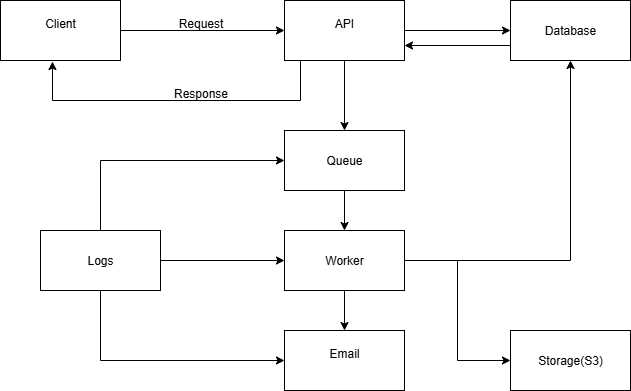

The diagram above was exported from draw.io. Its source (the exported page's mxGraphModel, read from the mxfile embedded in the PNG):
<mxGraphModel dx="1426" dy="751" grid="1" gridSize="10" guides="1" tooltips="1" connect="1" arrows="1" fold="1" page="1" pageScale="1" pageWidth="827" pageHeight="1169" math="0" shadow="0">
  <root>
    <mxCell id="0" />
    <mxCell id="1" parent="0" />
    <mxCell id="YlYao3n-7Hy6-0oHe7jl-3" style="edgeStyle=orthogonalEdgeStyle;rounded=0;orthogonalLoop=1;jettySize=auto;html=1;entryX=0;entryY=0.5;entryDx=0;entryDy=0;" edge="1" parent="1" source="YlYao3n-7Hy6-0oHe7jl-1" target="YlYao3n-7Hy6-0oHe7jl-2">
      <mxGeometry relative="1" as="geometry" />
    </mxCell>
    <mxCell id="YlYao3n-7Hy6-0oHe7jl-1" value="Client&lt;div&gt;&lt;br&gt;&lt;/div&gt;" style="rounded=0;whiteSpace=wrap;html=1;" vertex="1" parent="1">
      <mxGeometry x="70" y="90" width="120" height="60" as="geometry" />
    </mxCell>
    <mxCell id="YlYao3n-7Hy6-0oHe7jl-4" style="edgeStyle=orthogonalEdgeStyle;rounded=0;orthogonalLoop=1;jettySize=auto;html=1;entryX=0.433;entryY=1.017;entryDx=0;entryDy=0;entryPerimeter=0;" edge="1" parent="1" source="YlYao3n-7Hy6-0oHe7jl-2" target="YlYao3n-7Hy6-0oHe7jl-1">
      <mxGeometry relative="1" as="geometry">
        <mxPoint x="120" y="200" as="targetPoint" />
        <Array as="points">
          <mxPoint x="370" y="190" />
          <mxPoint x="122" y="190" />
        </Array>
      </mxGeometry>
    </mxCell>
    <mxCell id="YlYao3n-7Hy6-0oHe7jl-8" style="edgeStyle=orthogonalEdgeStyle;rounded=0;orthogonalLoop=1;jettySize=auto;html=1;exitX=1;exitY=0.5;exitDx=0;exitDy=0;entryX=0;entryY=0.5;entryDx=0;entryDy=0;" edge="1" parent="1" source="YlYao3n-7Hy6-0oHe7jl-2" target="YlYao3n-7Hy6-0oHe7jl-7">
      <mxGeometry relative="1" as="geometry" />
    </mxCell>
    <mxCell id="YlYao3n-7Hy6-0oHe7jl-11" style="edgeStyle=orthogonalEdgeStyle;rounded=0;orthogonalLoop=1;jettySize=auto;html=1;exitX=0.5;exitY=1;exitDx=0;exitDy=0;" edge="1" parent="1" source="YlYao3n-7Hy6-0oHe7jl-2" target="YlYao3n-7Hy6-0oHe7jl-10">
      <mxGeometry relative="1" as="geometry" />
    </mxCell>
    <mxCell id="YlYao3n-7Hy6-0oHe7jl-2" value="API&lt;div&gt;&lt;br&gt;&lt;/div&gt;" style="rounded=0;whiteSpace=wrap;html=1;" vertex="1" parent="1">
      <mxGeometry x="354" y="90" width="120" height="60" as="geometry" />
    </mxCell>
    <mxCell id="YlYao3n-7Hy6-0oHe7jl-5" value="Request" style="text;html=1;align=center;verticalAlign=middle;resizable=0;points=[];autosize=1;strokeColor=none;fillColor=none;" vertex="1" parent="1">
      <mxGeometry x="235" y="98" width="70" height="30" as="geometry" />
    </mxCell>
    <mxCell id="YlYao3n-7Hy6-0oHe7jl-6" value="Response" style="text;html=1;align=center;verticalAlign=middle;resizable=0;points=[];autosize=1;strokeColor=none;fillColor=none;" vertex="1" parent="1">
      <mxGeometry x="230" y="168" width="80" height="30" as="geometry" />
    </mxCell>
    <mxCell id="YlYao3n-7Hy6-0oHe7jl-9" style="edgeStyle=orthogonalEdgeStyle;rounded=0;orthogonalLoop=1;jettySize=auto;html=1;exitX=0;exitY=0.75;exitDx=0;exitDy=0;entryX=1;entryY=0.75;entryDx=0;entryDy=0;" edge="1" parent="1" source="YlYao3n-7Hy6-0oHe7jl-7" target="YlYao3n-7Hy6-0oHe7jl-2">
      <mxGeometry relative="1" as="geometry" />
    </mxCell>
    <mxCell id="YlYao3n-7Hy6-0oHe7jl-7" value="Database" style="rounded=0;whiteSpace=wrap;html=1;" vertex="1" parent="1">
      <mxGeometry x="580" y="90" width="120" height="60" as="geometry" />
    </mxCell>
    <mxCell id="YlYao3n-7Hy6-0oHe7jl-13" style="edgeStyle=orthogonalEdgeStyle;rounded=0;orthogonalLoop=1;jettySize=auto;html=1;exitX=0.5;exitY=1;exitDx=0;exitDy=0;entryX=0.5;entryY=0;entryDx=0;entryDy=0;" edge="1" parent="1" source="YlYao3n-7Hy6-0oHe7jl-10" target="YlYao3n-7Hy6-0oHe7jl-12">
      <mxGeometry relative="1" as="geometry" />
    </mxCell>
    <mxCell id="YlYao3n-7Hy6-0oHe7jl-10" value="Queue" style="rounded=0;whiteSpace=wrap;html=1;" vertex="1" parent="1">
      <mxGeometry x="354" y="220" width="120" height="60" as="geometry" />
    </mxCell>
    <mxCell id="YlYao3n-7Hy6-0oHe7jl-15" style="edgeStyle=orthogonalEdgeStyle;rounded=0;orthogonalLoop=1;jettySize=auto;html=1;exitX=1;exitY=0.5;exitDx=0;exitDy=0;entryX=0;entryY=0.5;entryDx=0;entryDy=0;" edge="1" parent="1" source="YlYao3n-7Hy6-0oHe7jl-12" target="YlYao3n-7Hy6-0oHe7jl-14">
      <mxGeometry relative="1" as="geometry" />
    </mxCell>
    <mxCell id="YlYao3n-7Hy6-0oHe7jl-17" style="edgeStyle=orthogonalEdgeStyle;rounded=0;orthogonalLoop=1;jettySize=auto;html=1;exitX=0.5;exitY=1;exitDx=0;exitDy=0;entryX=0.5;entryY=0;entryDx=0;entryDy=0;" edge="1" parent="1" source="YlYao3n-7Hy6-0oHe7jl-12" target="YlYao3n-7Hy6-0oHe7jl-16">
      <mxGeometry relative="1" as="geometry" />
    </mxCell>
    <mxCell id="YlYao3n-7Hy6-0oHe7jl-26" style="edgeStyle=orthogonalEdgeStyle;rounded=0;orthogonalLoop=1;jettySize=auto;html=1;exitX=1;exitY=0.5;exitDx=0;exitDy=0;entryX=0.5;entryY=1;entryDx=0;entryDy=0;" edge="1" parent="1" source="YlYao3n-7Hy6-0oHe7jl-12" target="YlYao3n-7Hy6-0oHe7jl-7">
      <mxGeometry relative="1" as="geometry">
        <Array as="points">
          <mxPoint x="640" y="350" />
        </Array>
      </mxGeometry>
    </mxCell>
    <mxCell id="YlYao3n-7Hy6-0oHe7jl-12" value="Worker" style="rounded=0;whiteSpace=wrap;html=1;" vertex="1" parent="1">
      <mxGeometry x="354" y="320" width="120" height="60" as="geometry" />
    </mxCell>
    <mxCell id="YlYao3n-7Hy6-0oHe7jl-14" value="Storage(S3)" style="rounded=0;whiteSpace=wrap;html=1;" vertex="1" parent="1">
      <mxGeometry x="580" y="420" width="120" height="60" as="geometry" />
    </mxCell>
    <mxCell id="YlYao3n-7Hy6-0oHe7jl-16" value="Email&lt;div&gt;&lt;br&gt;&lt;/div&gt;" style="rounded=0;whiteSpace=wrap;html=1;" vertex="1" parent="1">
      <mxGeometry x="354" y="420" width="120" height="60" as="geometry" />
    </mxCell>
    <mxCell id="YlYao3n-7Hy6-0oHe7jl-19" style="edgeStyle=orthogonalEdgeStyle;rounded=0;orthogonalLoop=1;jettySize=auto;html=1;exitX=0.5;exitY=0;exitDx=0;exitDy=0;entryX=0;entryY=0.5;entryDx=0;entryDy=0;" edge="1" parent="1" source="YlYao3n-7Hy6-0oHe7jl-18" target="YlYao3n-7Hy6-0oHe7jl-10">
      <mxGeometry relative="1" as="geometry" />
    </mxCell>
    <mxCell id="YlYao3n-7Hy6-0oHe7jl-21" style="edgeStyle=orthogonalEdgeStyle;rounded=0;orthogonalLoop=1;jettySize=auto;html=1;exitX=1;exitY=0.5;exitDx=0;exitDy=0;entryX=0;entryY=0.5;entryDx=0;entryDy=0;" edge="1" parent="1" source="YlYao3n-7Hy6-0oHe7jl-18" target="YlYao3n-7Hy6-0oHe7jl-12">
      <mxGeometry relative="1" as="geometry" />
    </mxCell>
    <mxCell id="YlYao3n-7Hy6-0oHe7jl-25" style="edgeStyle=orthogonalEdgeStyle;rounded=0;orthogonalLoop=1;jettySize=auto;html=1;exitX=0.5;exitY=1;exitDx=0;exitDy=0;entryX=0;entryY=0.5;entryDx=0;entryDy=0;" edge="1" parent="1" source="YlYao3n-7Hy6-0oHe7jl-18" target="YlYao3n-7Hy6-0oHe7jl-16">
      <mxGeometry relative="1" as="geometry" />
    </mxCell>
    <mxCell id="YlYao3n-7Hy6-0oHe7jl-18" value="Logs" style="rounded=0;whiteSpace=wrap;html=1;" vertex="1" parent="1">
      <mxGeometry x="110" y="320" width="120" height="60" as="geometry" />
    </mxCell>
  </root>
</mxGraphModel>